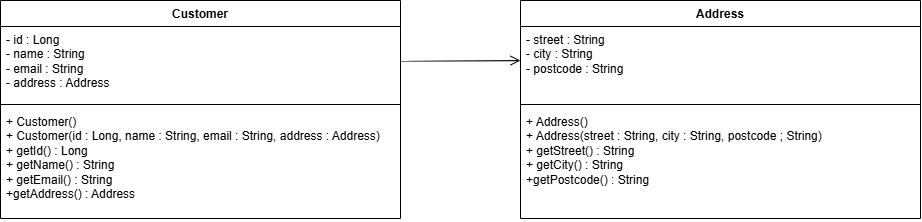

The diagram above was exported from draw.io. Its source (the exported page's mxGraphModel, read from the mxfile embedded in the PNG):
<mxGraphModel dx="973" dy="1823" grid="1" gridSize="10" guides="1" tooltips="1" connect="1" arrows="1" fold="1" page="0" pageScale="1" pageWidth="850" pageHeight="1100" math="0" shadow="0">
  <root>
    <mxCell id="0" />
    <mxCell id="1" parent="0" />
    <mxCell id="3ODZVOxDqJ4bi6M51yx9-9" edge="1" parent="1" style="edgeStyle=none;curved=1;rounded=0;curveGeometry=1;orthogonalLoop=1;jettySize=auto;html=1;fontSize=12;startSize=8;endSize=8;endArrow=open;endFill=0;" value="">
      <mxGeometry relative="1" x="0.0517" as="geometry">
        <Array as="points">
          <mxPoint x="410" y="-499.23" />
        </Array>
        <mxPoint x="400" y="-499.8371428571429" as="sourcePoint" />
        <mxPoint x="520" y="-500" as="targetPoint" />
      </mxGeometry>
    </mxCell>
    <mxCell id="3ODZVOxDqJ4bi6M51yx9-1" parent="1" style="swimlane;fontStyle=1;align=center;verticalAlign=top;childLayout=stackLayout;horizontal=1;startSize=26;horizontalStack=0;resizeParent=1;resizeParentMax=0;resizeLast=0;collapsible=1;marginBottom=0;whiteSpace=wrap;html=1;" value="Customer" vertex="1">
      <mxGeometry height="218" width="400" y="-560" as="geometry" />
    </mxCell>
    <mxCell id="3ODZVOxDqJ4bi6M51yx9-2" parent="3ODZVOxDqJ4bi6M51yx9-1" style="text;strokeColor=none;fillColor=none;align=left;verticalAlign=top;spacingLeft=4;spacingRight=4;overflow=hidden;rotatable=0;points=[[0,0.5],[1,0.5]];portConstraint=eastwest;whiteSpace=wrap;html=1;" value="- id : Long&lt;div&gt;- name : String&lt;/div&gt;&lt;div&gt;- email : String&lt;/div&gt;&lt;div&gt;- address : Address&lt;/div&gt;" vertex="1">
      <mxGeometry height="74" width="400" y="26" as="geometry" />
    </mxCell>
    <mxCell id="3ODZVOxDqJ4bi6M51yx9-3" parent="3ODZVOxDqJ4bi6M51yx9-1" style="line;strokeWidth=1;fillColor=none;align=left;verticalAlign=middle;spacingTop=-1;spacingLeft=3;spacingRight=3;rotatable=0;labelPosition=right;points=[];portConstraint=eastwest;strokeColor=inherit;" value="" vertex="1">
      <mxGeometry height="8" width="400" y="100" as="geometry" />
    </mxCell>
    <mxCell id="3ODZVOxDqJ4bi6M51yx9-4" parent="3ODZVOxDqJ4bi6M51yx9-1" style="text;strokeColor=none;fillColor=none;align=left;verticalAlign=top;spacingLeft=4;spacingRight=4;overflow=hidden;rotatable=0;points=[[0,0.5],[1,0.5]];portConstraint=eastwest;whiteSpace=wrap;html=1;" value="+ Customer()&lt;div&gt;+ Customer(id : Long, name : String, email : String, address : Address)&lt;/div&gt;&lt;div&gt;+ getId() : Long&lt;/div&gt;&lt;div&gt;+ getName() : String&lt;/div&gt;&lt;div&gt;+ getEmail() : String&lt;/div&gt;&lt;div&gt;+getAddress() : Address&lt;/div&gt;" vertex="1">
      <mxGeometry height="110" width="400" y="108" as="geometry" />
    </mxCell>
    <mxCell id="3ODZVOxDqJ4bi6M51yx9-5" parent="1" style="swimlane;fontStyle=1;align=center;verticalAlign=top;childLayout=stackLayout;horizontal=1;startSize=26;horizontalStack=0;resizeParent=1;resizeParentMax=0;resizeLast=0;collapsible=1;marginBottom=0;whiteSpace=wrap;html=1;" value="Address" vertex="1">
      <mxGeometry height="218" width="400" x="520" y="-560" as="geometry" />
    </mxCell>
    <mxCell id="3ODZVOxDqJ4bi6M51yx9-6" parent="3ODZVOxDqJ4bi6M51yx9-5" style="text;strokeColor=none;fillColor=none;align=left;verticalAlign=top;spacingLeft=4;spacingRight=4;overflow=hidden;rotatable=0;points=[[0,0.5],[1,0.5]];portConstraint=eastwest;whiteSpace=wrap;html=1;" value="- street : String&lt;div&gt;- city : String&lt;/div&gt;&lt;div&gt;- postcode : String&lt;/div&gt;" vertex="1">
      <mxGeometry height="74" width="400" y="26" as="geometry" />
    </mxCell>
    <mxCell id="3ODZVOxDqJ4bi6M51yx9-7" parent="3ODZVOxDqJ4bi6M51yx9-5" style="line;strokeWidth=1;fillColor=none;align=left;verticalAlign=middle;spacingTop=-1;spacingLeft=3;spacingRight=3;rotatable=0;labelPosition=right;points=[];portConstraint=eastwest;strokeColor=inherit;" value="" vertex="1">
      <mxGeometry height="8" width="400" y="100" as="geometry" />
    </mxCell>
    <mxCell id="3ODZVOxDqJ4bi6M51yx9-8" parent="3ODZVOxDqJ4bi6M51yx9-5" style="text;strokeColor=none;fillColor=none;align=left;verticalAlign=top;spacingLeft=4;spacingRight=4;overflow=hidden;rotatable=0;points=[[0,0.5],[1,0.5]];portConstraint=eastwest;whiteSpace=wrap;html=1;" value="+ Address()&lt;div&gt;+ Address(street : String, city : String, postcode ; String)&lt;/div&gt;&lt;div&gt;+ getStreet() : String&lt;/div&gt;&lt;div&gt;+ getCity() : String&lt;/div&gt;&lt;div&gt;+getPostcode() : String&lt;/div&gt;" vertex="1">
      <mxGeometry height="110" width="400" y="108" as="geometry" />
    </mxCell>
  </root>
</mxGraphModel>